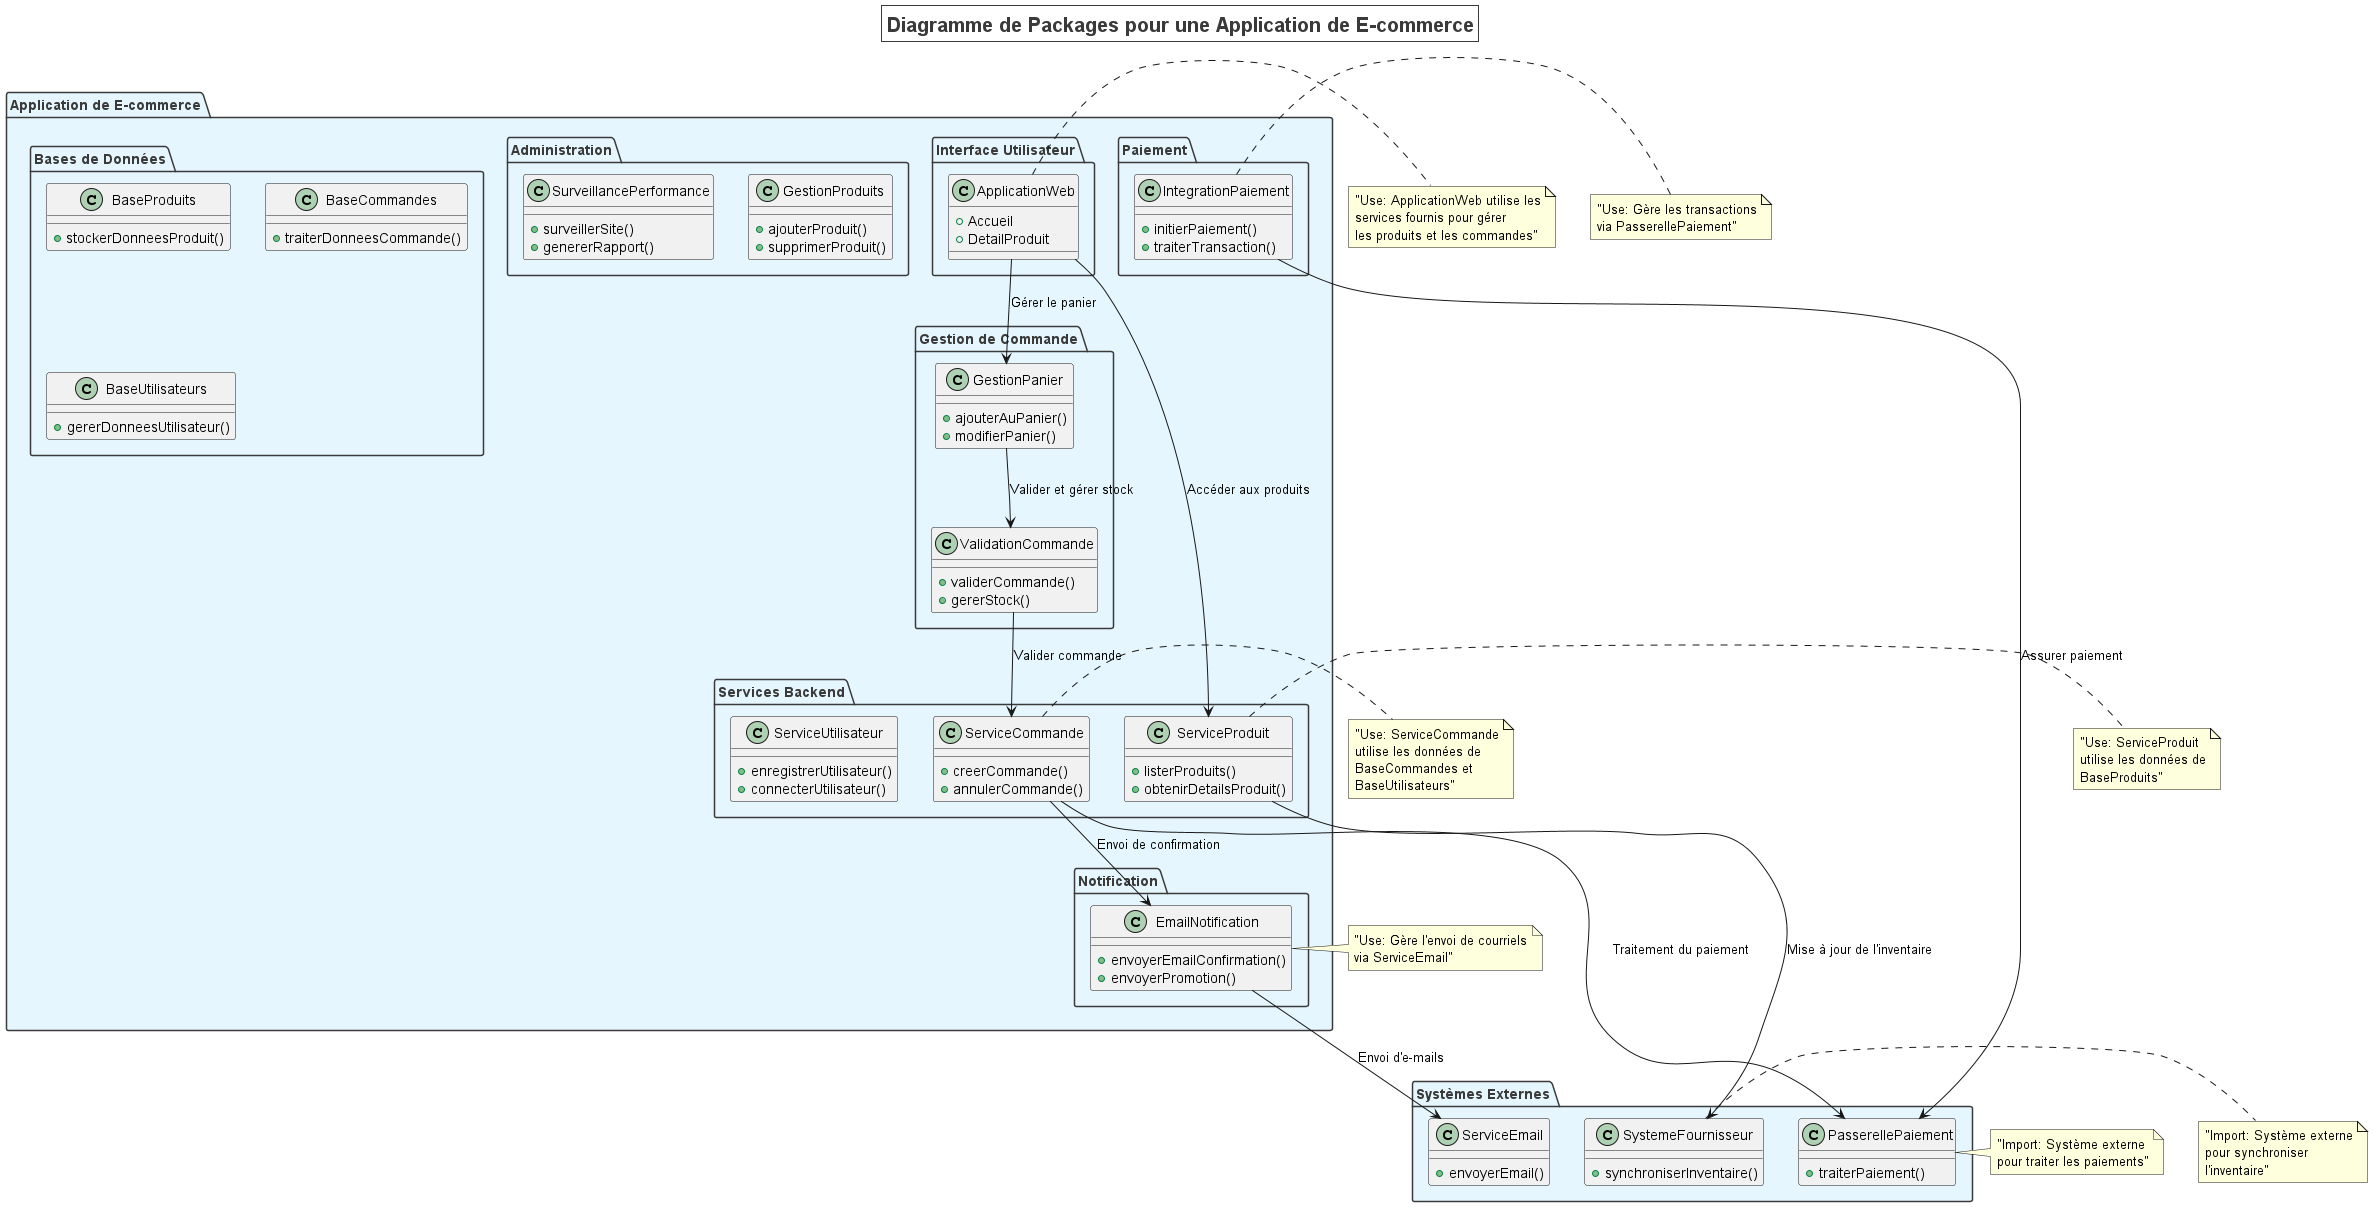

The diagram above was rendered by PlantUML. Its source (embedded in the PNG):
@startuml

title Diagramme de Packages pour une Application de E-commerce
skinparam titleFontSize 20
skinparam titleFontColor #3A3A3A
skinparam titleBorderColor #3A3A3A

' Définition des couleurs de fond et des bordures
skinparam package {
    BackgroundColor #E5F6FF
    BorderColor #3A3A3A
    FontSize 14
    FontColor #3A3A3A
}

' Définition des composants internes
package "Application de E-commerce" {

    package "Interface Utilisateur" {
        class ApplicationWeb {
            + Accueil
            + DetailProduit
        }
    }

    package "Gestion de Commande" {
        class ValidationCommande {
            + validerCommande()
            + gererStock()
        }
        class GestionPanier {
            + ajouterAuPanier()
            + modifierPanier()
        }
    }

    package "Paiement" {
        class IntegrationPaiement {
            + initierPaiement()
            + traiterTransaction()
        }
    }

    package "Notification" {
        class EmailNotification {
            + envoyerEmailConfirmation()
            + envoyerPromotion()
        }
    }

    package "Administration" {
        class GestionProduits {
            + ajouterProduit()
            + supprimerProduit()
        }
        class SurveillancePerformance {
            + surveillerSite()
            + genererRapport()
        }
    }

    package "Services Backend" {
        class ServiceProduit {
            + listerProduits()
            + obtenirDetailsProduit()
        }
        class ServiceCommande {
            + creerCommande()
            + annulerCommande()
        }
        class ServiceUtilisateur {
            + enregistrerUtilisateur()
            + connecterUtilisateur()
        }
    }

    package "Bases de Données" {
        class BaseProduits {
            + stockerDonneesProduit()
        }
        class BaseCommandes {
            + traiterDonneesCommande()
        }
        class BaseUtilisateurs {
            + gererDonneesUtilisateur()
        }
    }
}

' Définition des systèmes externes
package "Systèmes Externes" {
    class PasserellePaiement {
        + traiterPaiement()
    }
    class SystemeFournisseur {
        + synchroniserInventaire()
    }
    class ServiceEmail {
        + envoyerEmail()
    }
}

' Connexions
ApplicationWeb --> ServiceProduit : "Accéder aux produits"
ApplicationWeb --> GestionPanier : "Gérer le panier"
GestionPanier --> ValidationCommande : "Valider et gérer stock"
ValidationCommande --> ServiceCommande : "Valider commande"
ServiceCommande --> PasserellePaiement : "Traitement du paiement"
IntegrationPaiement --> PasserellePaiement : "Assurer paiement"
ServiceCommande --> EmailNotification : "Envoi de confirmation"
ServiceProduit --> SystemeFournisseur : "Mise à jour de l'inventaire"
EmailNotification --> ServiceEmail : "Envoi d'e-mails"

' Annotations des relations
note right of ApplicationWeb : "Use: ApplicationWeb utilise les\nservices fournis pour gérer\nles produits et les commandes"
note right of ServiceProduit : "Use: ServiceProduit\nutilise les données de\nBaseProduits"
note right of ServiceCommande : "Use: ServiceCommande\nutilise les données de\nBaseCommandes et\nBaseUtilisateurs"
note right of PasserellePaiement : "Import: Système externe\npour traiter les paiements"
note right of SystemeFournisseur : "Import: Système externe\npour synchroniser\nl'inventaire"
note right of IntegrationPaiement : "Use: Gère les transactions\nvia PasserellePaiement"
note right of EmailNotification : "Use: Gère l'envoi de courriels\nvia ServiceEmail"

@enduml